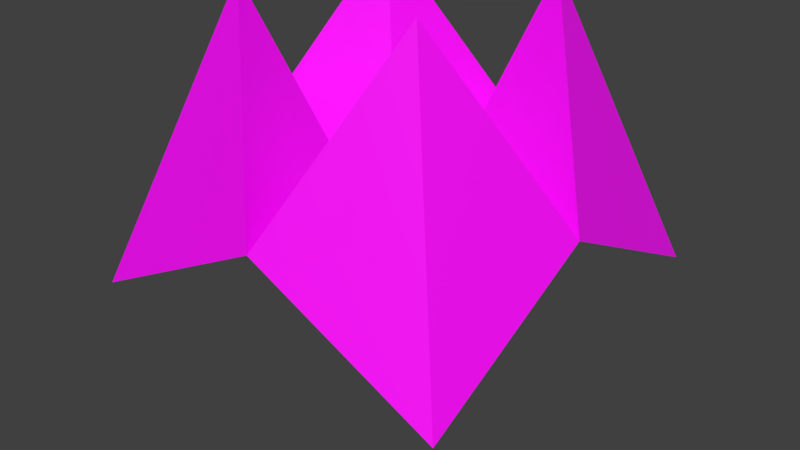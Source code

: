 # Source: origami_fold_fourth.blend  (saved by Blender 2.92.15; exported with 4.5.12 LTS)
import bpy
from mathutils import Matrix  # noqa: F401  (used for matrix-valued properties, if any)

bpy.ops.wm.read_factory_settings(use_empty=True)
scene = bpy.context.scene
scene.name = 'Scene'

# ---- collections
col_collection_1 = bpy.data.collections.new('Collection 1'); scene.collection.children.link(col_collection_1)

# ---- images (referenced by path relative to the original .blend; pixels are not part of the script)
import os
ASSET_DIR = os.environ.get("B2B_ASSET_DIR", "")  # directory of the original .blend (textures are referenced by path, not embedded)
HERE = os.path.dirname(os.path.abspath(__file__))  # packed textures are extracted next to this script under _unpacked/

def load_image(name, relpath, width, height, colorspace="sRGB"):
    """Load a texture the original file referenced (path relative to the .blend, or extracted next to this script)."""
    p = next((c for c in (os.path.join(HERE, relpath), os.path.join(ASSET_DIR, relpath)) if relpath and os.path.exists(c)), "")
    if p:
        img = bpy.data.images.load(p, check_existing=True)
        img.name = name
    else:  # same state as the original file: an image datablock whose file is absent (Cycles renders it pink)
        img = bpy.data.images.new(name, width, height)
        img.source = "FILE"
        img.filepath = "//" + (relpath or name)
    img.colorspace_settings.name = colorspace
    return img
img_brickwall_cutout_png_004 = load_image('brickwall cutout.png.004', 'brickwall cutout.png', 1024, 1024, 'sRGB')

# ---- materials (node trees are filled in below, after node groups)
mat_material_brick = bpy.data.materials.new('Material_Brick')
mat_material_brick.use_transparent_shadow = False

# ---- material node trees
mat_material_brick.use_nodes = True; mat_material_brick.node_tree.nodes.clear()
_N = mat_material_brick.node_tree.nodes; _L = mat_material_brick.node_tree.links
n0 = _N.new('ShaderNodeBsdfPrincipled'); n0.name = 'Principled BSDF'; n0.location = (10, 300)
n0.distribution = 'GGX'
n0.subsurface_method = 'BURLEY'
n0.inputs[3].default_value = 1.45
n0.inputs[27].default_value = (0.0, 0.0, 0.0, 1.0)
n0.inputs[28].default_value = 1.0
n1 = _N.new('ShaderNodeOutputMaterial'); n1.name = 'Material Output'; n1.location = (300, 300)
n2 = _N.new('ShaderNodeTexImage'); n2.name = 'Image Texture'; n2.location = (-280, 280)
n2.image = img_brickwall_cutout_png_004
_L.new(n0.outputs[0], n1.inputs[0])
_L.new(n2.outputs[0], n0.inputs[0])
n1.is_active_output = True

# ---- world
world_world = bpy.data.worlds.new('World'); scene.world = world_world
world_world.color = (0.05088, 0.05088, 0.05088)
world_world.use_sun_shadow = False
world_world.sun_shadow_jitter_overblur = 0.0
world_world.cycles.sampling_method = 'MANUAL'

# ---- meshes
me_plane_014 = bpy.data.meshes.new('Plane.014')
me_plane_014.from_pydata([(-0.4988, -0.5002, 0.0), (0.5012, 0.4998, 0.0), (0.001173, -0.0002409, 1.0), (0.5012, -0.5002, -0.5), (-0.4987, 0.4998, -0.4999)], [], [(1, 2, 3), (3, 2, 0), (2, 1, 4), (0, 2, 4)])
_k = set([(0, 2), (1, 2), (2, 3)])
me_plane_014.attributes.new('sharp_edge', 'BOOLEAN', 'EDGE').data.foreach_set('value', [ (min(e.vertices), max(e.vertices)) in _k for e in me_plane_014.edges])
_uv = me_plane_014.uv_layers.new(name='UVMap')
_uv.uv.foreach_set('vector', [0.4882, 0.07207, 0.4881, 0.5855, 0.01988, 0.07207, 0.01988, 0.07207, 0.4881, 0.5855, 0.4882, 0.07207, 0.5176, 0.01433, 0.5161, 0.5273, 0.9854, 0.5277, 0.5161, 0.5273, 0.5176, 0.01433, 0.9854, 0.5277])
me_plane_014.materials.append(mat_material_brick)
me_plane_014.use_remesh_fix_poles = True
me_plane_014.use_remesh_preserve_attributes = False
me_plane_014.use_mirror_vertex_groups = False
me_plane_014.update()
me_plane_014.normals_split_custom_set([tuple(v) for v in zip(*[iter([0.9129, -0.1826, 0.3651, 0.9129, -0.1826, 0.3651, 0.9129, -0.1826, 0.3651, 0.1826, -0.9129, 0.3651, 0.1826, -0.9129, 0.3651, 0.1826, -0.9129, 0.3651, -0.1825, 0.9129, 0.3652, -0.1825, 0.9129, 0.3652, -0.1825, 0.9129, 0.3652, -0.9129, 0.1826, 0.3651, -0.9129, 0.1826, 0.3651, -0.9129, 0.1826, 0.3651])] * 3)])
me_plane_015 = bpy.data.meshes.new('Plane.015')
me_plane_015.from_pydata([(-0.4988, -0.5002, 0.0), (0.5012, 0.4998, 0.0), (0.001173, -0.0002409, 1.0), (0.5012, -0.5002, -0.5), (-0.4987, 0.4998, -0.4999)], [], [(1, 2, 3), (3, 2, 0), (2, 1, 4), (0, 2, 4)])
_k = set([(0, 2), (1, 2), (2, 3)])
me_plane_015.attributes.new('sharp_edge', 'BOOLEAN', 'EDGE').data.foreach_set('value', [ (min(e.vertices), max(e.vertices)) in _k for e in me_plane_015.edges])
_uv = me_plane_015.uv_layers.new(name='UVMap')
_uv.uv.foreach_set('vector', [0.4882, 0.07207, 0.4881, 0.5855, 0.01988, 0.07207, 0.01988, 0.07207, 0.4881, 0.5855, 0.4882, 0.07207, 0.5176, 0.01433, 0.5161, 0.5273, 0.9854, 0.5277, 0.5161, 0.5273, 0.5176, 0.01433, 0.9854, 0.5277])
me_plane_015.materials.append(mat_material_brick)
me_plane_015.use_remesh_fix_poles = True
me_plane_015.use_remesh_preserve_attributes = False
me_plane_015.use_mirror_vertex_groups = False
me_plane_015.update()
me_plane_015.normals_split_custom_set([tuple(v) for v in zip(*[iter([0.9129, -0.1826, 0.3651, 0.9129, -0.1826, 0.3651, 0.9129, -0.1826, 0.3651, 0.1826, -0.9129, 0.3651, 0.1826, -0.9129, 0.3651, 0.1826, -0.9129, 0.3651, -0.1825, 0.9129, 0.3652, -0.1825, 0.9129, 0.3652, -0.1825, 0.9129, 0.3652, -0.9129, 0.1826, 0.3651, -0.9129, 0.1826, 0.3651, -0.9129, 0.1826, 0.3651])] * 3)])
me_plane_016 = bpy.data.meshes.new('Plane.016')
me_plane_016.from_pydata([(-0.4988, -0.5002, 0.0), (0.5012, 0.4998, 0.0), (0.001173, -0.0002409, 1.0), (0.5012, -0.5002, -0.5), (-0.4987, 0.4998, -0.4999)], [], [(1, 2, 3), (3, 2, 0), (2, 1, 4), (0, 2, 4)])
_k = set([(0, 2), (1, 2), (2, 3)])
me_plane_016.attributes.new('sharp_edge', 'BOOLEAN', 'EDGE').data.foreach_set('value', [ (min(e.vertices), max(e.vertices)) in _k for e in me_plane_016.edges])
_uv = me_plane_016.uv_layers.new(name='UVMap')
_uv.uv.foreach_set('vector', [0.4882, 0.07207, 0.4881, 0.5855, 0.01988, 0.07207, 0.01988, 0.07207, 0.4881, 0.5855, 0.4882, 0.07207, 0.5176, 0.01433, 0.5161, 0.5273, 0.9854, 0.5277, 0.5161, 0.5273, 0.5176, 0.01433, 0.9854, 0.5277])
me_plane_016.materials.append(mat_material_brick)
me_plane_016.use_remesh_fix_poles = True
me_plane_016.use_remesh_preserve_attributes = False
me_plane_016.use_mirror_vertex_groups = False
me_plane_016.update()
me_plane_016.normals_split_custom_set([tuple(v) for v in zip(*[iter([0.9129, -0.1826, 0.3651, 0.9129, -0.1826, 0.3651, 0.9129, -0.1826, 0.3651, 0.1826, -0.9129, 0.3651, 0.1826, -0.9129, 0.3651, 0.1826, -0.9129, 0.3651, -0.1825, 0.9129, 0.3652, -0.1825, 0.9129, 0.3652, -0.1825, 0.9129, 0.3652, -0.9129, 0.1826, 0.3651, -0.9129, 0.1826, 0.3651, -0.9129, 0.1826, 0.3651])] * 3)])
me_plane_018 = bpy.data.meshes.new('Plane.018')
me_plane_018.from_pydata([(-0.4988, -0.5002, 0.0), (0.5012, 0.4998, 0.0), (0.001173, -0.0002409, 1.0), (0.5012, -0.5002, -0.5), (-0.4987, 0.4998, -0.4999)], [], [(1, 2, 3), (3, 2, 0), (2, 1, 4), (0, 2, 4)])
_k = set([(0, 2), (1, 2), (2, 3)])
me_plane_018.attributes.new('sharp_edge', 'BOOLEAN', 'EDGE').data.foreach_set('value', [ (min(e.vertices), max(e.vertices)) in _k for e in me_plane_018.edges])
_uv = me_plane_018.uv_layers.new(name='UVMap')
_uv.uv.foreach_set('vector', [0.4882, 0.07207, 0.4881, 0.5855, 0.01988, 0.07207, 0.01988, 0.07207, 0.4881, 0.5855, 0.4885, 0.07275, 0.5176, 0.01432, 0.5166, 0.5276, 0.9854, 0.5277, 0.5166, 0.5277, 0.5176, 0.01432, 0.9854, 0.5277])
me_plane_018.materials.append(mat_material_brick)
me_plane_018.use_remesh_fix_poles = True
me_plane_018.use_remesh_preserve_attributes = False
me_plane_018.use_mirror_vertex_groups = False
me_plane_018.update()
me_plane_018.normals_split_custom_set([tuple(v) for v in zip(*[iter([0.9129, -0.1826, 0.3651, 0.9129, -0.1826, 0.3651, 0.9129, -0.1826, 0.3651, 0.1826, -0.9129, 0.3651, 0.1826, -0.9129, 0.3651, 0.1826, -0.9129, 0.3651, -0.1825, 0.9129, 0.3652, -0.1825, 0.9129, 0.3652, -0.1825, 0.9129, 0.3652, -0.9129, 0.1826, 0.3651, -0.9129, 0.1826, 0.3651, -0.9129, 0.1826, 0.3651])] * 3)])

# ---- objects
ob_top_right = bpy.data.objects.new('Top Right', me_plane_014)
ob_top_left = bpy.data.objects.new('Top Left', me_plane_015)
ob_bottom_left = bpy.data.objects.new('Bottom Left', me_plane_016)
ob_bottom_right = bpy.data.objects.new('Bottom Right', me_plane_018)

# ---- transforms, parenting, visibility, modifiers, constraints
ob_top_right.location = (-0.498, -0.502, 0.0)
ob_top_right.rotation_euler = (0.0, -0.0, -4.712)
ob_top_right.color = (0.8, 0.8, 0.8, 1.0)
ob_top_right.lineart.crease_threshold = 0.0
ob_top_left.location = (0.5034, -0.5011, 0.0)
ob_top_left.rotation_euler = (0.0, -0.0, -3.142)
ob_top_left.color = (0.8, 0.8, 0.8, 1.0)
ob_top_left.lineart.crease_threshold = 0.0
ob_bottom_left.location = (0.5025, 0.5003, 0.0)
ob_bottom_left.rotation_euler = (0.0, -0.0, -1.571)
ob_bottom_left.color = (0.8, 0.8, 0.8, 1.0)
ob_bottom_left.lineart.crease_threshold = 0.0
ob_bottom_right.location = (-0.4989, 0.4994, 0.0)
ob_bottom_right.color = (0.8, 0.8, 0.8, 1.0)
ob_bottom_right.lineart.crease_threshold = 0.0

# ---- collection membership
scene.collection.objects.link(ob_top_right)
scene.collection.objects.link(ob_top_left)
scene.collection.objects.link(ob_bottom_left)
scene.collection.objects.link(ob_bottom_right)

# ---- scene / render settings (as saved in the file)
scene.frame_start = 0; scene.frame_end = 60; scene.frame_set(60)
scene.render.engine = 'BLENDER_EEVEE_NEXT'
scene.render.resolution_percentage = 50
scene.render.dither_intensity = 0.0
scene.cycles.use_denoising = False
scene.cycles.samples = 128
scene.cycles.sampling_pattern = 'TABULATED_SOBOL'
scene.cycles.light_sampling_threshold = 0.0
scene.cycles.use_adaptive_sampling = False
scene.cycles.use_light_tree = False
scene.cycles.blur_glossy = 0.0
scene.cycles.sample_clamp_indirect = 0.0
scene.view_settings.view_transform = 'Standard'
bpy.context.view_layer.update()

# ---- added for rendering (the .blend has no active camera and no usable light): camera, sun
cam_auto = bpy.data.cameras.new('AutoCamera')
cam_auto.lens = 50.0
cam_auto.sensor_width = 36.0
cam_auto.clip_end = 1000.0
ob_auto_camera = bpy.data.objects.new('AutoCamera', cam_auto)
scene.collection.objects.link(ob_auto_camera)
ob_auto_camera.location = (3.10045, -3.71872, 2.22825)
ob_auto_camera.rotation_euler = (1.09748, -7.21219e-08, 0.694738)
scene.camera = ob_auto_camera
light_auto_sun = bpy.data.lights.new('AutoSun', 'SUN')
light_auto_sun.energy = 3.0
light_auto_sun.angle = 0.0523599
ob_auto_sun = bpy.data.objects.new('AutoSun', light_auto_sun)
scene.collection.objects.link(ob_auto_sun)
ob_auto_sun.rotation_euler = (0.872665, 0.174533, 0.523599)
bpy.context.view_layer.update()
